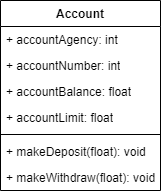

The diagram above was exported from draw.io. Its source (the exported page's mxGraphModel, read from the mxfile embedded in the PNG):
<mxGraphModel dx="1434" dy="790" grid="1" gridSize="10" guides="1" tooltips="1" connect="1" arrows="1" fold="1" page="1" pageScale="1" pageWidth="827" pageHeight="1169" math="0" shadow="0">
  <root>
    <mxCell id="0" />
    <mxCell id="1" parent="0" />
    <mxCell id="2HZiJ-pXXHIdfhesvj2E-1" value="Account" style="swimlane;fontStyle=1;align=center;verticalAlign=top;childLayout=stackLayout;horizontal=1;startSize=26;horizontalStack=0;resizeParent=1;resizeParentMax=0;resizeLast=0;collapsible=1;marginBottom=0;whiteSpace=wrap;html=1;" vertex="1" parent="1">
      <mxGeometry x="334" y="40" width="160" height="190" as="geometry" />
    </mxCell>
    <mxCell id="2HZiJ-pXXHIdfhesvj2E-2" value="+ accountAgency: int" style="text;strokeColor=none;fillColor=none;align=left;verticalAlign=top;spacingLeft=4;spacingRight=4;overflow=hidden;rotatable=0;points=[[0,0.5],[1,0.5]];portConstraint=eastwest;whiteSpace=wrap;html=1;" vertex="1" parent="2HZiJ-pXXHIdfhesvj2E-1">
      <mxGeometry y="26" width="160" height="26" as="geometry" />
    </mxCell>
    <mxCell id="2HZiJ-pXXHIdfhesvj2E-5" value="+ accountNumber: int" style="text;strokeColor=none;fillColor=none;align=left;verticalAlign=top;spacingLeft=4;spacingRight=4;overflow=hidden;rotatable=0;points=[[0,0.5],[1,0.5]];portConstraint=eastwest;whiteSpace=wrap;html=1;" vertex="1" parent="2HZiJ-pXXHIdfhesvj2E-1">
      <mxGeometry y="52" width="160" height="26" as="geometry" />
    </mxCell>
    <mxCell id="2HZiJ-pXXHIdfhesvj2E-11" value="+ accountBalance: float" style="text;strokeColor=none;fillColor=none;align=left;verticalAlign=top;spacingLeft=4;spacingRight=4;overflow=hidden;rotatable=0;points=[[0,0.5],[1,0.5]];portConstraint=eastwest;whiteSpace=wrap;html=1;" vertex="1" parent="2HZiJ-pXXHIdfhesvj2E-1">
      <mxGeometry y="78" width="160" height="26" as="geometry" />
    </mxCell>
    <mxCell id="2HZiJ-pXXHIdfhesvj2E-12" value="+ accountLimit: float" style="text;strokeColor=none;fillColor=none;align=left;verticalAlign=top;spacingLeft=4;spacingRight=4;overflow=hidden;rotatable=0;points=[[0,0.5],[1,0.5]];portConstraint=eastwest;whiteSpace=wrap;html=1;" vertex="1" parent="2HZiJ-pXXHIdfhesvj2E-1">
      <mxGeometry y="104" width="160" height="26" as="geometry" />
    </mxCell>
    <mxCell id="2HZiJ-pXXHIdfhesvj2E-3" value="" style="line;strokeWidth=1;fillColor=none;align=left;verticalAlign=middle;spacingTop=-1;spacingLeft=3;spacingRight=3;rotatable=0;labelPosition=right;points=[];portConstraint=eastwest;strokeColor=inherit;" vertex="1" parent="2HZiJ-pXXHIdfhesvj2E-1">
      <mxGeometry y="130" width="160" height="8" as="geometry" />
    </mxCell>
    <mxCell id="2HZiJ-pXXHIdfhesvj2E-4" value="+ makeDeposit(float): void" style="text;strokeColor=none;fillColor=none;align=left;verticalAlign=top;spacingLeft=4;spacingRight=4;overflow=hidden;rotatable=0;points=[[0,0.5],[1,0.5]];portConstraint=eastwest;whiteSpace=wrap;html=1;" vertex="1" parent="2HZiJ-pXXHIdfhesvj2E-1">
      <mxGeometry y="138" width="160" height="26" as="geometry" />
    </mxCell>
    <mxCell id="2HZiJ-pXXHIdfhesvj2E-13" value="+ makeWithdraw(float): void" style="text;strokeColor=none;fillColor=none;align=left;verticalAlign=top;spacingLeft=4;spacingRight=4;overflow=hidden;rotatable=0;points=[[0,0.5],[1,0.5]];portConstraint=eastwest;whiteSpace=wrap;html=1;" vertex="1" parent="2HZiJ-pXXHIdfhesvj2E-1">
      <mxGeometry y="164" width="160" height="26" as="geometry" />
    </mxCell>
  </root>
</mxGraphModel>